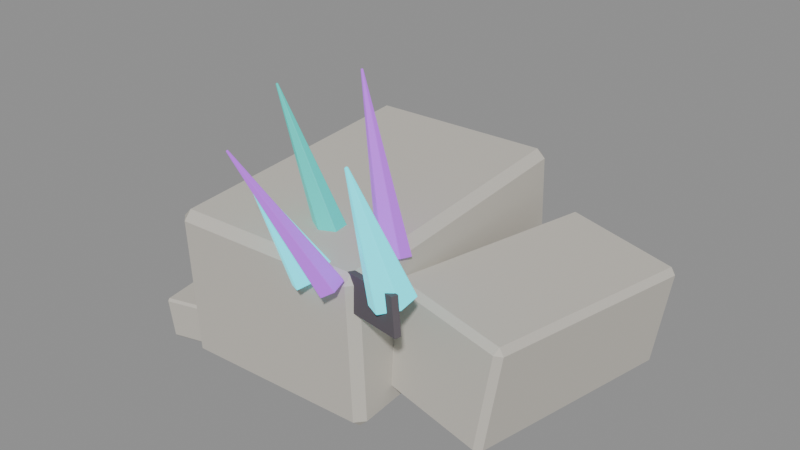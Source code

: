 # Source: source.blend  (saved by Blender 4.2.67; exported with 4.5.12 LTS)
import bpy
from mathutils import Matrix  # noqa: F401  (used for matrix-valued properties, if any)

bpy.ops.wm.read_factory_settings(use_empty=True)
scene = bpy.context.scene
scene.name = 'crystal-ruins-crystal-growth-v02'

# ---- materials (node trees are filled in below, after node groups)
mat_crystalruins_stone = bpy.data.materials.new('CrystalRuins_Stone')
mat_crystalruins_stone.diffuse_color = (0.58, 0.55, 0.49, 1.0)
mat_crystalruins_fracture = bpy.data.materials.new('CrystalRuins_Fracture')
mat_crystalruins_fracture.diffuse_color = (0.12, 0.105, 0.12, 1.0)
mat_crystalruins_cyan = bpy.data.materials.new('CrystalRuins_Cyan')
mat_crystalruins_cyan.diffuse_color = (0.025, 0.72, 0.82, 1.0)
mat_crystalruins_violet = bpy.data.materials.new('CrystalRuins_Violet')
mat_crystalruins_violet.diffuse_color = (0.38, 0.08, 0.66, 1.0)
mat_crystalruins_turquoise = bpy.data.materials.new('CrystalRuins_Turquoise')
mat_crystalruins_turquoise.diffuse_color = (0.025, 0.48, 0.42, 1.0)

# ---- material node trees
mat_crystalruins_stone.use_nodes = True; mat_crystalruins_stone.node_tree.nodes.clear()
_N = mat_crystalruins_stone.node_tree.nodes; _L = mat_crystalruins_stone.node_tree.links
n0 = _N.new('ShaderNodeBsdfPrincipled'); n0.name = 'Principled BSDF'; n0.location = (10, 300)
n0.inputs[0].default_value = (0.58, 0.55, 0.49, 1.0)
n0.inputs[2].default_value = 0.82
n0.inputs[27].default_value = (0.58, 0.55, 0.49, 1.0)
n1 = _N.new('ShaderNodeOutputMaterial'); n1.name = 'Material Output'; n1.location = (300, 300)
_L.new(n0.outputs[0], n1.inputs[0])
n1.is_active_output = True
mat_crystalruins_fracture.use_nodes = True; mat_crystalruins_fracture.node_tree.nodes.clear()
_N = mat_crystalruins_fracture.node_tree.nodes; _L = mat_crystalruins_fracture.node_tree.links
n0 = _N.new('ShaderNodeBsdfPrincipled'); n0.name = 'Principled BSDF'; n0.location = (10, 300)
n0.inputs[0].default_value = (0.12, 0.105, 0.12, 1.0)
n0.inputs[2].default_value = 0.9
n0.inputs[27].default_value = (0.12, 0.105, 0.12, 1.0)
n1 = _N.new('ShaderNodeOutputMaterial'); n1.name = 'Material Output'; n1.location = (300, 300)
_L.new(n0.outputs[0], n1.inputs[0])
n1.is_active_output = True
mat_crystalruins_cyan.use_nodes = True; mat_crystalruins_cyan.node_tree.nodes.clear()
_N = mat_crystalruins_cyan.node_tree.nodes; _L = mat_crystalruins_cyan.node_tree.links
n0 = _N.new('ShaderNodeBsdfPrincipled'); n0.name = 'Principled BSDF'; n0.location = (10, 300)
n0.inputs[0].default_value = (0.025, 0.72, 0.82, 1.0)
n0.inputs[1].default_value = 0.08
n0.inputs[2].default_value = 0.26
n0.inputs[27].default_value = (0.025, 0.72, 0.82, 1.0)
n0.inputs[28].default_value = 1.15
n1 = _N.new('ShaderNodeOutputMaterial'); n1.name = 'Material Output'; n1.location = (300, 300)
_L.new(n0.outputs[0], n1.inputs[0])
n1.is_active_output = True
mat_crystalruins_violet.use_nodes = True; mat_crystalruins_violet.node_tree.nodes.clear()
_N = mat_crystalruins_violet.node_tree.nodes; _L = mat_crystalruins_violet.node_tree.links
n0 = _N.new('ShaderNodeBsdfPrincipled'); n0.name = 'Principled BSDF'; n0.location = (10, 300)
n0.inputs[0].default_value = (0.38, 0.08, 0.66, 1.0)
n0.inputs[1].default_value = 0.08
n0.inputs[2].default_value = 0.3
n0.inputs[27].default_value = (0.38, 0.08, 0.66, 1.0)
n0.inputs[28].default_value = 0.9
n1 = _N.new('ShaderNodeOutputMaterial'); n1.name = 'Material Output'; n1.location = (300, 300)
_L.new(n0.outputs[0], n1.inputs[0])
n1.is_active_output = True
mat_crystalruins_turquoise.use_nodes = True; mat_crystalruins_turquoise.node_tree.nodes.clear()
_N = mat_crystalruins_turquoise.node_tree.nodes; _L = mat_crystalruins_turquoise.node_tree.links
n0 = _N.new('ShaderNodeBsdfPrincipled'); n0.name = 'Principled BSDF'; n0.location = (10, 300)
n0.inputs[0].default_value = (0.025, 0.48, 0.42, 1.0)
n0.inputs[1].default_value = 0.05
n0.inputs[2].default_value = 0.34
n0.inputs[27].default_value = (0.025, 0.48, 0.42, 1.0)
n0.inputs[28].default_value = 0.7
n1 = _N.new('ShaderNodeOutputMaterial'); n1.name = 'Material Output'; n1.location = (300, 300)
_L.new(n0.outputs[0], n1.inputs[0])
n1.is_active_output = True

# ---- meshes
me_crystal_ruins_crystal_growth_v02_stone_00_nocol_mesh = bpy.data.meshes.new('crystal-ruins-crystal-growth-v02_stone_00_nocol_mesh')
me_crystal_ruins_crystal_growth_v02_stone_00_nocol_mesh.from_pydata([(-1.082, -1.64, -0.9387), (-1.076, -1.724, 0.7815), (-1.184, 1.653, -0.7778), (-1.179, 1.569, 0.9424), (1.179, -1.569, -0.9424), (1.184, -1.653, 0.7778), (1.076, 1.724, -0.7815), (1.082, 1.64, 0.9387)], [], [(0, 1, 3, 2), (2, 3, 7, 6), (6, 7, 5, 4), (4, 5, 1, 0), (2, 6, 4, 0), (7, 3, 1, 5)])
me_crystal_ruins_crystal_growth_v02_stone_00_nocol_mesh.materials.append(mat_crystalruins_stone)
me_crystal_ruins_crystal_growth_v02_stone_00_nocol_mesh.update()
me_crystal_ruins_crystal_growth_v02_stone_01_nocol_mesh = bpy.data.meshes.new('crystal-ruins-crystal-growth-v02_stone_01_nocol_mesh')
me_crystal_ruins_crystal_growth_v02_stone_01_nocol_mesh.from_pydata([(-0.9413, -1.275, -0.4071), (-0.7836, -1.211, 0.773), (-0.5965, 1.401, -0.599), (-0.4388, 1.465, 0.5811), (0.4388, -1.465, -0.5811), (0.5965, -1.401, 0.599), (0.7836, 1.211, -0.773), (0.9413, 1.275, 0.4071)], [], [(0, 1, 3, 2), (2, 3, 7, 6), (6, 7, 5, 4), (4, 5, 1, 0), (2, 6, 4, 0), (7, 3, 1, 5)])
me_crystal_ruins_crystal_growth_v02_stone_01_nocol_mesh.materials.append(mat_crystalruins_stone)
me_crystal_ruins_crystal_growth_v02_stone_01_nocol_mesh.update()
me_crystal_ruins_crystal_growth_v02_fracture_01_nocol_mesh = bpy.data.meshes.new('crystal-ruins-crystal-growth-v02_fracture_01_nocol_mesh')
me_crystal_ruins_crystal_growth_v02_fracture_01_nocol_mesh.from_pydata([(-0.8434, 0.2041, -0.3038), (-0.8888, 0.217, 0.09079), (-0.8242, 0.2714, -0.3038), (-0.8696, 0.2843, 0.09079), (0.8696, -0.2843, -0.09079), (0.8242, -0.2714, 0.3038), (0.8888, -0.217, -0.09079), (0.8434, -0.2041, 0.3038)], [], [(0, 1, 3, 2), (2, 3, 7, 6), (6, 7, 5, 4), (4, 5, 1, 0), (2, 6, 4, 0), (7, 3, 1, 5)])
me_crystal_ruins_crystal_growth_v02_fracture_01_nocol_mesh.materials.append(mat_crystalruins_fracture)
me_crystal_ruins_crystal_growth_v02_fracture_01_nocol_mesh.update()
me_crystal_ruins_crystal_growth_v02_crystal_00_nocol_mesh = bpy.data.meshes.new('crystal-ruins-crystal-growth-v02_crystal_00_nocol_mesh')
me_crystal_ruins_crystal_growth_v02_crystal_00_nocol_mesh.from_pydata([(0.1572, 0.3306, -0.5887), (-0.1621, -0.08518, 0.628), (0.3526, 0.213, -0.5576), (-0.1465, -0.09459, 0.6305), (0.3572, -0.01424, -0.594), (-0.1461, -0.1128, 0.6276), (0.1664, -0.1239, -0.6615), (-0.1614, -0.1215, 0.6222), (-0.02903, -0.00627, -0.6926), (-0.177, -0.1121, 0.6197), (-0.03363, 0.221, -0.6562), (-0.1774, -0.09395, 0.6226)], [], [(0, 1, 3, 2), (2, 3, 5, 4), (4, 5, 7, 6), (6, 7, 9, 8), (3, 1, 11, 9, 7, 5), (8, 9, 11, 10), (10, 11, 1, 0), (0, 2, 4, 6, 8, 10)])
me_crystal_ruins_crystal_growth_v02_crystal_00_nocol_mesh.materials.append(mat_crystalruins_cyan)
me_crystal_ruins_crystal_growth_v02_crystal_00_nocol_mesh.update()
me_crystal_ruins_crystal_growth_v02_crystal_01_nocol_mesh = bpy.data.meshes.new('crystal-ruins-crystal-growth-v02_crystal_01_nocol_mesh')
me_crystal_ruins_crystal_growth_v02_crystal_01_nocol_mesh.from_pydata([(0.3749, -0.03836, -0.8308), (-0.3661, 0.2146, 0.7901), (0.5031, -0.1129, -0.7526), (-0.3558, 0.2086, 0.7963), (0.495, -0.276, -0.7149), (-0.3565, 0.1956, 0.7994), (0.3586, -0.3647, -0.7554), (-0.3674, 0.1885, 0.7961), (0.2303, -0.2902, -0.8336), (-0.3776, 0.1944, 0.7899), (0.2385, -0.127, -0.8713), (-0.377, 0.2075, 0.7868)], [], [(0, 1, 3, 2), (2, 3, 5, 4), (4, 5, 7, 6), (6, 7, 9, 8), (3, 1, 11, 9, 7, 5), (8, 9, 11, 10), (10, 11, 1, 0), (0, 2, 4, 6, 8, 10)])
me_crystal_ruins_crystal_growth_v02_crystal_01_nocol_mesh.materials.append(mat_crystalruins_violet)
me_crystal_ruins_crystal_growth_v02_crystal_01_nocol_mesh.update()
me_crystal_ruins_crystal_growth_v02_crystal_02_nocol_mesh = bpy.data.meshes.new('crystal-ruins-crystal-growth-v02_crystal_02_nocol_mesh')
me_crystal_ruins_crystal_growth_v02_crystal_02_nocol_mesh.from_pydata([(0.4196, 0.0882, -0.6604), (-0.4143, 0.09103, 0.6422), (0.5388, 0.009505, -0.5741), (-0.4048, 0.08474, 0.6491), (0.5339, -0.1564, -0.5573), (-0.4052, 0.07146, 0.6505), (0.4097, -0.2437, -0.6267), (-0.4151, 0.06448, 0.6449), (0.2905, -0.165, -0.713), (-0.4246, 0.07078, 0.638), (0.2955, 0.0009336, -0.7299), (-0.4242, 0.08405, 0.6367)], [], [(0, 1, 3, 2), (2, 3, 5, 4), (4, 5, 7, 6), (6, 7, 9, 8), (3, 1, 11, 9, 7, 5), (8, 9, 11, 10), (10, 11, 1, 0), (0, 2, 4, 6, 8, 10)])
me_crystal_ruins_crystal_growth_v02_crystal_02_nocol_mesh.materials.append(mat_crystalruins_turquoise)
me_crystal_ruins_crystal_growth_v02_crystal_02_nocol_mesh.update()
me_crystal_ruins_crystal_growth_v02_crystal_03_nocol_mesh = bpy.data.meshes.new('crystal-ruins-crystal-growth-v02_crystal_03_nocol_mesh')
me_crystal_ruins_crystal_growth_v02_crystal_03_nocol_mesh.from_pydata([(0.2458, 0.3524, -0.4076), (-0.2607, -0.1048, 0.4654), (0.4317, 0.2258, -0.3368), (-0.2459, -0.1149, 0.471), (0.4456, -0.003446, -0.3902), (-0.2448, -0.1333, 0.4668), (0.2735, -0.1061, -0.5145), (-0.2585, -0.1415, 0.4568), (0.08754, 0.02049, -0.5854), (-0.2734, -0.1314, 0.4511), (0.07372, 0.2498, -0.532), (-0.2745, -0.113, 0.4554)], [], [(0, 1, 3, 2), (2, 3, 5, 4), (4, 5, 7, 6), (6, 7, 9, 8), (3, 1, 11, 9, 7, 5), (8, 9, 11, 10), (10, 11, 1, 0), (0, 2, 4, 6, 8, 10)])
me_crystal_ruins_crystal_growth_v02_crystal_03_nocol_mesh.materials.append(mat_crystalruins_cyan)
me_crystal_ruins_crystal_growth_v02_crystal_03_nocol_mesh.update()
me_crystal_ruins_crystal_growth_v02_crystal_04_nocol_mesh = bpy.data.meshes.new('crystal-ruins-crystal-growth-v02_crystal_04_nocol_mesh')
me_crystal_ruins_crystal_growth_v02_crystal_04_nocol_mesh.from_pydata([(0.2682, 0.4323, -0.617), (-0.2798, -0.2835, 0.6773), (0.3938, 0.3542, -0.5991), (-0.2697, -0.2898, 0.6787), (0.4045, 0.2164, -0.655), (-0.2689, -0.3008, 0.6743), (0.2896, 0.1568, -0.7287), (-0.2781, -0.3056, 0.6684), (0.164, 0.2349, -0.7466), (-0.2881, -0.2993, 0.6669), (0.1533, 0.3727, -0.6907), (-0.289, -0.2883, 0.6714)], [], [(0, 1, 3, 2), (2, 3, 5, 4), (4, 5, 7, 6), (6, 7, 9, 8), (3, 1, 11, 9, 7, 5), (8, 9, 11, 10), (10, 11, 1, 0), (0, 2, 4, 6, 8, 10)])
me_crystal_ruins_crystal_growth_v02_crystal_04_nocol_mesh.materials.append(mat_crystalruins_violet)
me_crystal_ruins_crystal_growth_v02_crystal_04_nocol_mesh.update()
me_crystal_ruins_crystal_growth_v02_stone_10_nocol_mesh = bpy.data.meshes.new('crystal-ruins-crystal-growth-v02_stone_10_nocol_mesh')
me_crystal_ruins_crystal_growth_v02_stone_10_nocol_mesh.from_pydata([(-0.2206, -0.1169, -0.1069), (-0.1548, -0.1725, 0.1416), (-0.2086, 0.1676, -0.04635), (-0.1428, 0.112, 0.2021), (0.1428, -0.112, -0.2021), (0.2086, -0.1676, 0.04635), (0.1548, 0.1725, -0.1416), (0.2206, 0.1169, 0.1069)], [], [(0, 1, 3, 2), (2, 3, 7, 6), (6, 7, 5, 4), (4, 5, 1, 0), (2, 6, 4, 0), (7, 3, 1, 5)])
me_crystal_ruins_crystal_growth_v02_stone_10_nocol_mesh.materials.append(mat_crystalruins_stone)
me_crystal_ruins_crystal_growth_v02_stone_10_nocol_mesh.update()
me_crystal_ruins_crystal_growth_v02_stone_11_nocol_mesh = bpy.data.meshes.new('crystal-ruins-crystal-growth-v02_stone_11_nocol_mesh')
me_crystal_ruins_crystal_growth_v02_stone_11_nocol_mesh.from_pydata([(-0.2748, -0.2587, -0.275), (-0.3229, -0.2829, 0.1837), (-0.3289, 0.2107, -0.2559), (-0.377, 0.1865, 0.2028), (0.377, -0.1865, -0.2028), (0.3289, -0.2107, 0.2559), (0.3229, 0.2829, -0.1837), (0.2748, 0.2587, 0.275)], [], [(0, 1, 3, 2), (2, 3, 7, 6), (6, 7, 5, 4), (4, 5, 1, 0), (2, 6, 4, 0), (7, 3, 1, 5)])
me_crystal_ruins_crystal_growth_v02_stone_11_nocol_mesh.materials.append(mat_crystalruins_stone)
me_crystal_ruins_crystal_growth_v02_stone_11_nocol_mesh.update()
me_crystal_ruins_crystal_growth_v02_stone_12_nocol_mesh = bpy.data.meshes.new('crystal-ruins-crystal-growth-v02_stone_12_nocol_mesh')
me_crystal_ruins_crystal_growth_v02_stone_12_nocol_mesh.from_pydata([(-0.2678, -0.4219, -0.1501), (-0.2581, -0.2989, 0.3409), (-0.4325, 0.09431, -0.2761), (-0.4229, 0.2173, 0.2149), (0.4229, -0.2173, -0.2149), (0.4325, -0.09431, 0.2761), (0.2581, 0.2989, -0.3409), (0.2678, 0.4219, 0.1501)], [], [(0, 1, 3, 2), (2, 3, 7, 6), (6, 7, 5, 4), (4, 5, 1, 0), (2, 6, 4, 0), (7, 3, 1, 5)])
me_crystal_ruins_crystal_growth_v02_stone_12_nocol_mesh.materials.append(mat_crystalruins_stone)
me_crystal_ruins_crystal_growth_v02_stone_12_nocol_mesh.update()
me_crystal_ruins_crystal_growth_v02_stone_13_nocol_mesh = bpy.data.meshes.new('crystal-ruins-crystal-growth-v02_stone_13_nocol_mesh')
me_crystal_ruins_crystal_growth_v02_stone_13_nocol_mesh.from_pydata([(-0.1485, -0.4567, -0.04321), (-0.0902, -0.3152, 0.3536), (-0.4391, 0.06729, -0.1875), (-0.3809, 0.2089, 0.2094), (0.3809, -0.2089, -0.2094), (0.4391, -0.06729, 0.1875), (0.0902, 0.3152, -0.3536), (0.1485, 0.4567, 0.04321)], [], [(0, 1, 3, 2), (2, 3, 7, 6), (6, 7, 5, 4), (4, 5, 1, 0), (2, 6, 4, 0), (7, 3, 1, 5)])
me_crystal_ruins_crystal_growth_v02_stone_13_nocol_mesh.materials.append(mat_crystalruins_stone)
me_crystal_ruins_crystal_growth_v02_stone_13_nocol_mesh.update()

# ---- objects
ob_crystal_ruins_crystal_growth_v02_stone_00_nocol = bpy.data.objects.new('crystal-ruins-crystal-growth-v02_stone_00_nocol', me_crystal_ruins_crystal_growth_v02_stone_00_nocol_mesh)
ob_crystal_ruins_crystal_growth_v02_stone_01_nocol = bpy.data.objects.new('crystal-ruins-crystal-growth-v02_stone_01_nocol', me_crystal_ruins_crystal_growth_v02_stone_01_nocol_mesh)
ob_crystal_ruins_crystal_growth_v02_fracture_01_nocol = bpy.data.objects.new('crystal-ruins-crystal-growth-v02_fracture_01_nocol', me_crystal_ruins_crystal_growth_v02_fracture_01_nocol_mesh)
ob_crystal_ruins_crystal_growth_v02_crystal_00_nocol = bpy.data.objects.new('crystal-ruins-crystal-growth-v02_crystal_00_nocol', me_crystal_ruins_crystal_growth_v02_crystal_00_nocol_mesh)
ob_crystal_ruins_crystal_growth_v02_crystal_01_nocol = bpy.data.objects.new('crystal-ruins-crystal-growth-v02_crystal_01_nocol', me_crystal_ruins_crystal_growth_v02_crystal_01_nocol_mesh)
ob_crystal_ruins_crystal_growth_v02_crystal_02_nocol = bpy.data.objects.new('crystal-ruins-crystal-growth-v02_crystal_02_nocol', me_crystal_ruins_crystal_growth_v02_crystal_02_nocol_mesh)
ob_crystal_ruins_crystal_growth_v02_crystal_03_nocol = bpy.data.objects.new('crystal-ruins-crystal-growth-v02_crystal_03_nocol', me_crystal_ruins_crystal_growth_v02_crystal_03_nocol_mesh)
ob_crystal_ruins_crystal_growth_v02_crystal_04_nocol = bpy.data.objects.new('crystal-ruins-crystal-growth-v02_crystal_04_nocol', me_crystal_ruins_crystal_growth_v02_crystal_04_nocol_mesh)
ob_crystal_ruins_crystal_growth_v02_stone_10_nocol = bpy.data.objects.new('crystal-ruins-crystal-growth-v02_stone_10_nocol', me_crystal_ruins_crystal_growth_v02_stone_10_nocol_mesh)
ob_crystal_ruins_crystal_growth_v02_stone_11_nocol = bpy.data.objects.new('crystal-ruins-crystal-growth-v02_stone_11_nocol', me_crystal_ruins_crystal_growth_v02_stone_11_nocol_mesh)
ob_crystal_ruins_crystal_growth_v02_stone_12_nocol = bpy.data.objects.new('crystal-ruins-crystal-growth-v02_stone_12_nocol', me_crystal_ruins_crystal_growth_v02_stone_12_nocol_mesh)
ob_crystal_ruins_crystal_growth_v02_stone_13_nocol = bpy.data.objects.new('crystal-ruins-crystal-growth-v02_stone_13_nocol', me_crystal_ruins_crystal_growth_v02_stone_13_nocol_mesh)

# ---- transforms, parenting, visibility, modifiers, constraints
ob_crystal_ruins_crystal_growth_v02_stone_00_nocol.location = (-0.6117, 0.311, 1.025)
_m = ob_crystal_ruins_crystal_growth_v02_stone_00_nocol.modifiers.new('WeatheredEdges', 'BEVEL')
_m.width = 0.09472
_m.width_pct = 0.09472
ob_crystal_ruins_crystal_growth_v02_stone_01_nocol.location = (1.26, 0.5089, 0.7602)
_m = ob_crystal_ruins_crystal_growth_v02_stone_01_nocol.modifiers.new('WeatheredEdges', 'BEVEL')
_m.width = 0.06558
_m.width_pct = 0.06558
ob_crystal_ruins_crystal_growth_v02_fracture_01_nocol.location = (0.2853, -1.173, 1.588)
_m = ob_crystal_ruins_crystal_growth_v02_fracture_01_nocol.modifiers.new('WeatheredEdges', 'BEVEL')
_m.width = 0.0014
_m.width_pct = 0.0014
ob_crystal_ruins_crystal_growth_v02_crystal_00_nocol.location = (0.7946, -1.347, 2.324)
ob_crystal_ruins_crystal_growth_v02_crystal_00_nocol.rotation_mode = 'QUATERNION'
ob_crystal_ruins_crystal_growth_v02_crystal_00_nocol.rotation_quaternion = (1.0, 0.0, 0.0, 0.0)
_m = ob_crystal_ruins_crystal_growth_v02_crystal_00_nocol.modifiers.new('WeatheredEdges', 'BEVEL')
_m.width = 0.006905
_m.width_pct = 0.006905
ob_crystal_ruins_crystal_growth_v02_crystal_01_nocol.location = (0.1053, -0.4394, 2.48)
ob_crystal_ruins_crystal_growth_v02_crystal_01_nocol.rotation_mode = 'QUATERNION'
ob_crystal_ruins_crystal_growth_v02_crystal_01_nocol.rotation_quaternion = (1.0, 0.0, 0.0, 0.0)
_m = ob_crystal_ruins_crystal_growth_v02_crystal_01_nocol.modifiers.new('WeatheredEdges', 'BEVEL')
_m.width = 0.00503
_m.width_pct = 0.00503
ob_crystal_ruins_crystal_growth_v02_crystal_02_nocol.location = (-0.6604, -0.6329, 2.388)
ob_crystal_ruins_crystal_growth_v02_crystal_02_nocol.rotation_mode = 'QUATERNION'
ob_crystal_ruins_crystal_growth_v02_crystal_02_nocol.rotation_quaternion = (1.0, 0.0, 0.0, 0.0)
_m = ob_crystal_ruins_crystal_growth_v02_crystal_02_nocol.modifiers.new('WeatheredEdges', 'BEVEL')
_m.width = 0.005006
_m.width_pct = 0.005006
ob_crystal_ruins_crystal_growth_v02_crystal_03_nocol.location = (-0.2024, -1.425, 2.114)
ob_crystal_ruins_crystal_growth_v02_crystal_03_nocol.rotation_mode = 'QUATERNION'
ob_crystal_ruins_crystal_growth_v02_crystal_03_nocol.rotation_quaternion = (1.0, 0.0, 0.0, 0.0)
_m = ob_crystal_ruins_crystal_growth_v02_crystal_03_nocol.modifiers.new('WeatheredEdges', 'BEVEL')
_m.width = 0.007075
_m.width_pct = 0.007075
ob_crystal_ruins_crystal_growth_v02_crystal_04_nocol.location = (0.1125, -1.725, 2.392)
ob_crystal_ruins_crystal_growth_v02_crystal_04_nocol.rotation_mode = 'QUATERNION'
ob_crystal_ruins_crystal_growth_v02_crystal_04_nocol.rotation_quaternion = (1.0, 0.0, 0.0, 0.0)
_m = ob_crystal_ruins_crystal_growth_v02_crystal_04_nocol.modifiers.new('WeatheredEdges', 'BEVEL')
_m.width = 0.00447
_m.width_pct = 0.00447
ob_crystal_ruins_crystal_growth_v02_stone_10_nocol.location = (-0.05142, -0.493, 0.2955)
_m = ob_crystal_ruins_crystal_growth_v02_stone_10_nocol.modifiers.new('WeatheredEdges', 'BEVEL')
_m.width = 0.01446
_m.width_pct = 0.01446
ob_crystal_ruins_crystal_growth_v02_stone_11_nocol.location = (-1.813, -1.045, 0.395)
_m = ob_crystal_ruins_crystal_growth_v02_stone_11_nocol.modifiers.new('WeatheredEdges', 'BEVEL')
_m.width = 0.0254
_m.width_pct = 0.0254
ob_crystal_ruins_crystal_growth_v02_stone_12_nocol.location = (-1.001, 0.05789, 0.4172)
_m = ob_crystal_ruins_crystal_growth_v02_stone_12_nocol.modifiers.new('WeatheredEdges', 'BEVEL')
_m.width = 0.02784
_m.width_pct = 0.02784
ob_crystal_ruins_crystal_growth_v02_stone_13_nocol.location = (1.168, 0.2027, 0.3767)
_m = ob_crystal_ruins_crystal_growth_v02_stone_13_nocol.modifiers.new('WeatheredEdges', 'BEVEL')
_m.width = 0.02339
_m.width_pct = 0.02339

# ---- collection membership
scene.collection.objects.link(ob_crystal_ruins_crystal_growth_v02_stone_00_nocol)
scene.collection.objects.link(ob_crystal_ruins_crystal_growth_v02_stone_01_nocol)
scene.collection.objects.link(ob_crystal_ruins_crystal_growth_v02_fracture_01_nocol)
scene.collection.objects.link(ob_crystal_ruins_crystal_growth_v02_crystal_00_nocol)
scene.collection.objects.link(ob_crystal_ruins_crystal_growth_v02_crystal_01_nocol)
scene.collection.objects.link(ob_crystal_ruins_crystal_growth_v02_crystal_02_nocol)
scene.collection.objects.link(ob_crystal_ruins_crystal_growth_v02_crystal_03_nocol)
scene.collection.objects.link(ob_crystal_ruins_crystal_growth_v02_crystal_04_nocol)
scene.collection.objects.link(ob_crystal_ruins_crystal_growth_v02_stone_10_nocol)
scene.collection.objects.link(ob_crystal_ruins_crystal_growth_v02_stone_11_nocol)
scene.collection.objects.link(ob_crystal_ruins_crystal_growth_v02_stone_12_nocol)
scene.collection.objects.link(ob_crystal_ruins_crystal_growth_v02_stone_13_nocol)

# ---- scene / render settings (as saved in the file)
scene.frame_start = 1; scene.frame_end = 1; scene.frame_set(1)
scene.render.engine = 'BLENDER_EEVEE_NEXT'
bpy.context.view_layer.update()

# ---- added for rendering (the .blend has no active camera and no usable light): camera, sun + grey world if the file has none
cam_auto = bpy.data.cameras.new('AutoCamera')
cam_auto.lens = 50.0
cam_auto.sensor_width = 36.0
cam_auto.clip_end = 1000.0
ob_auto_camera = bpy.data.objects.new('AutoCamera', cam_auto)
scene.collection.objects.link(ob_auto_camera)
ob_auto_camera.location = (6.29301, -7.55161, 6.67265)
ob_auto_camera.rotation_euler = (1.09748, -7.21219e-08, 0.694738)
scene.camera = ob_auto_camera
light_auto_sun = bpy.data.lights.new('AutoSun', 'SUN')
light_auto_sun.energy = 3.0
light_auto_sun.angle = 0.0523599
ob_auto_sun = bpy.data.objects.new('AutoSun', light_auto_sun)
scene.collection.objects.link(ob_auto_sun)
ob_auto_sun.rotation_euler = (0.872665, 0.174533, 0.523599)
if scene.world is None:
    world_auto = bpy.data.worlds.new('AutoWorld')
    world_auto.color = (0.3, 0.3, 0.3)
    scene.world = world_auto
bpy.context.view_layer.update()

